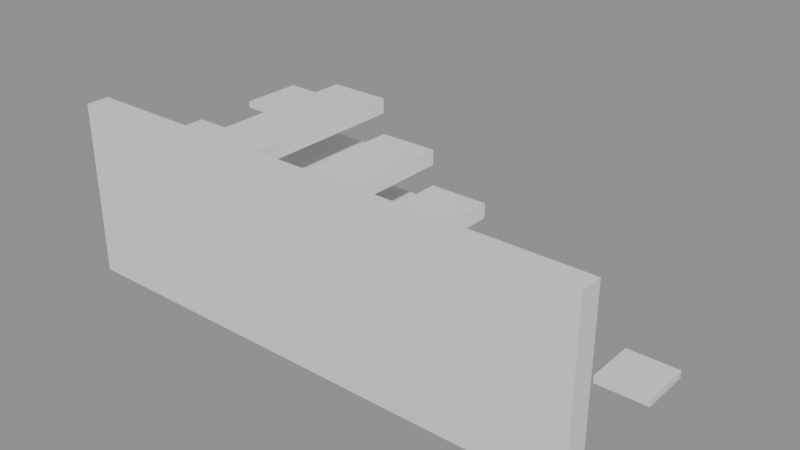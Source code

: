# Source: building_lego.blend  (saved by Blender 5.0.119; exported with 4.5.12 LTS)
import bpy
from mathutils import Matrix  # noqa: F401  (used for matrix-valued properties, if any)

bpy.ops.wm.read_factory_settings(use_empty=True)
scene = bpy.context.scene
scene.name = 'Scene'

# ---- collections
col_01_paredes_externas = bpy.data.collections.new('01_Paredes_Externas'); scene.collection.children.link(col_01_paredes_externas)
col_03_pisos_escadas = bpy.data.collections.new('03_Pisos_Escadas'); scene.collection.children.link(col_03_pisos_escadas)
col_04_moveis_decoracoes = bpy.data.collections.new('04_Moveis_Decoracoes'); scene.collection.children.link(col_04_moveis_decoracoes)

# ---- materials (node trees are filled in below, after node groups)
mat_mat_parede_externa = bpy.data.materials.new('Mat_Parede_Externa')
mat_mat_pisos = bpy.data.materials.new('Mat_Pisos')
mat_mat_moveis = bpy.data.materials.new('Mat_Moveis')

# ---- material node trees
mat_mat_parede_externa.use_nodes = True; mat_mat_parede_externa.node_tree.nodes.clear()
_N = mat_mat_parede_externa.node_tree.nodes; _L = mat_mat_parede_externa.node_tree.links
n0 = _N.new('ShaderNodeBsdfPrincipled'); n0.name = 'BSDF - Pré-fundamentado'; n0.location = (-200, 100)
n1 = _N.new('ShaderNodeOutputMaterial'); n1.name = 'Saída de material'; n1.location = (200, 100)
_L.new(n0.outputs[0], n1.inputs[0])
n1.is_active_output = True
mat_mat_pisos.use_nodes = True; mat_mat_pisos.node_tree.nodes.clear()
_N = mat_mat_pisos.node_tree.nodes; _L = mat_mat_pisos.node_tree.links
n0 = _N.new('ShaderNodeBsdfPrincipled'); n0.name = 'BSDF - Pré-fundamentado'; n0.location = (-200, 100)
n1 = _N.new('ShaderNodeOutputMaterial'); n1.name = 'Saída de material'; n1.location = (200, 100)
_L.new(n0.outputs[0], n1.inputs[0])
n1.is_active_output = True
mat_mat_moveis.use_nodes = True; mat_mat_moveis.node_tree.nodes.clear()
_N = mat_mat_moveis.node_tree.nodes; _L = mat_mat_moveis.node_tree.links
n0 = _N.new('ShaderNodeBsdfPrincipled'); n0.name = 'BSDF - Pré-fundamentado'; n0.location = (-200, 100)
n1 = _N.new('ShaderNodeOutputMaterial'); n1.name = 'Saída de material'; n1.location = (200, 100)
_L.new(n0.outputs[0], n1.inputs[0])
n1.is_active_output = True

# ---- meshes
me_bloco_dungeon_wall_4832_215_z44 = bpy.data.meshes.new('Bloco_dungeon_wall_4832_215_z44')
me_bloco_dungeon_wall_4832_215_z44.from_pydata([(-0.5, -0.175, -1.32), (0.5, -0.175, -1.32), (0.5, 0.175, -1.32), (-0.5, 0.175, -1.32), (-0.5, -0.175, 1.32), (0.5, -0.175, 1.32), (0.5, 0.175, 1.32), (-0.5, 0.175, 1.32)], [], [(0, 1, 2, 3), (4, 7, 6, 5), (0, 4, 5, 1), (2, 6, 7, 3), (0, 3, 7, 4), (1, 5, 6, 2)])
me_bloco_dungeon_wall_4832_215_z44.materials.append(mat_mat_parede_externa)
me_bloco_dungeon_wall_4832_215_z44.update()
me_bloco_dungeon_wall_4833_215_z44 = bpy.data.meshes.new('Bloco_dungeon_wall_4833_215_z44')
me_bloco_dungeon_wall_4833_215_z44.from_pydata([(-0.5, -0.175, -1.32), (0.5, -0.175, -1.32), (0.5, 0.175, -1.32), (-0.5, 0.175, -1.32), (-0.5, -0.175, 1.32), (0.5, -0.175, 1.32), (0.5, 0.175, 1.32), (-0.5, 0.175, 1.32)], [], [(0, 1, 2, 3), (4, 7, 6, 5), (0, 4, 5, 1), (2, 6, 7, 3), (0, 3, 7, 4), (1, 5, 6, 2)])
me_bloco_dungeon_wall_4833_215_z44.materials.append(mat_mat_parede_externa)
me_bloco_dungeon_wall_4833_215_z44.update()
me_bloco_dungeon_wall_4834_215_z44 = bpy.data.meshes.new('Bloco_dungeon_wall_4834_215_z44')
me_bloco_dungeon_wall_4834_215_z44.from_pydata([(-0.5, -0.175, -1.32), (0.5, -0.175, -1.32), (0.5, 0.175, -1.32), (-0.5, 0.175, -1.32), (-0.5, -0.175, 1.32), (0.5, -0.175, 1.32), (0.5, 0.175, 1.32), (-0.5, 0.175, 1.32)], [], [(0, 1, 2, 3), (4, 7, 6, 5), (0, 4, 5, 1), (2, 6, 7, 3), (0, 3, 7, 4), (1, 5, 6, 2)])
me_bloco_dungeon_wall_4834_215_z44.materials.append(mat_mat_parede_externa)
me_bloco_dungeon_wall_4834_215_z44.update()
me_bloco_dungeon_wall_4835_215_z44 = bpy.data.meshes.new('Bloco_dungeon_wall_4835_215_z44')
me_bloco_dungeon_wall_4835_215_z44.from_pydata([(-0.5, -0.175, -1.32), (0.5, -0.175, -1.32), (0.5, 0.175, -1.32), (-0.5, 0.175, -1.32), (-0.5, -0.175, 1.32), (0.5, -0.175, 1.32), (0.5, 0.175, 1.32), (-0.5, 0.175, 1.32)], [], [(0, 1, 2, 3), (4, 7, 6, 5), (0, 4, 5, 1), (2, 6, 7, 3), (0, 3, 7, 4), (1, 5, 6, 2)])
me_bloco_dungeon_wall_4835_215_z44.materials.append(mat_mat_parede_externa)
me_bloco_dungeon_wall_4835_215_z44.update()
me_bloco_dungeon_wall_4836_215_z44 = bpy.data.meshes.new('Bloco_dungeon_wall_4836_215_z44')
me_bloco_dungeon_wall_4836_215_z44.from_pydata([(-0.5, -0.175, -1.32), (0.5, -0.175, -1.32), (0.5, 0.175, -1.32), (-0.5, 0.175, -1.32), (-0.5, -0.175, 1.32), (0.5, -0.175, 1.32), (0.5, 0.175, 1.32), (-0.5, 0.175, 1.32)], [], [(0, 1, 2, 3), (4, 7, 6, 5), (0, 4, 5, 1), (2, 6, 7, 3), (0, 3, 7, 4), (1, 5, 6, 2)])
me_bloco_dungeon_wall_4836_215_z44.materials.append(mat_mat_parede_externa)
me_bloco_dungeon_wall_4836_215_z44.update()
me_bloco_dungeon_wall_4837_215_z44 = bpy.data.meshes.new('Bloco_dungeon_wall_4837_215_z44')
me_bloco_dungeon_wall_4837_215_z44.from_pydata([(-0.5, -0.175, -1.32), (0.5, -0.175, -1.32), (0.5, 0.175, -1.32), (-0.5, 0.175, -1.32), (-0.5, -0.175, 1.32), (0.5, -0.175, 1.32), (0.5, 0.175, 1.32), (-0.5, 0.175, 1.32)], [], [(0, 1, 2, 3), (4, 7, 6, 5), (0, 4, 5, 1), (2, 6, 7, 3), (0, 3, 7, 4), (1, 5, 6, 2)])
me_bloco_dungeon_wall_4837_215_z44.materials.append(mat_mat_parede_externa)
me_bloco_dungeon_wall_4837_215_z44.update()
me_bloco_dungeon_wall_4838_215_z44 = bpy.data.meshes.new('Bloco_dungeon_wall_4838_215_z44')
me_bloco_dungeon_wall_4838_215_z44.from_pydata([(-0.5, -0.175, -1.32), (0.5, -0.175, -1.32), (0.5, 0.175, -1.32), (-0.5, 0.175, -1.32), (-0.5, -0.175, 1.32), (0.5, -0.175, 1.32), (0.5, 0.175, 1.32), (-0.5, 0.175, 1.32)], [], [(0, 1, 2, 3), (4, 7, 6, 5), (0, 4, 5, 1), (2, 6, 7, 3), (0, 3, 7, 4), (1, 5, 6, 2)])
me_bloco_dungeon_wall_4838_215_z44.materials.append(mat_mat_parede_externa)
me_bloco_dungeon_wall_4838_215_z44.update()
me_bloco_dungeon_wall_4839_215_z44 = bpy.data.meshes.new('Bloco_dungeon_wall_4839_215_z44')
me_bloco_dungeon_wall_4839_215_z44.from_pydata([(-0.5, -0.175, -1.32), (0.5, -0.175, -1.32), (0.5, 0.175, -1.32), (-0.5, 0.175, -1.32), (-0.5, -0.175, 1.32), (0.5, -0.175, 1.32), (0.5, 0.175, 1.32), (-0.5, 0.175, 1.32)], [], [(0, 1, 2, 3), (4, 7, 6, 5), (0, 4, 5, 1), (2, 6, 7, 3), (0, 3, 7, 4), (1, 5, 6, 2)])
me_bloco_dungeon_wall_4839_215_z44.materials.append(mat_mat_parede_externa)
me_bloco_dungeon_wall_4839_215_z44.update()
me_piso_stone_4832_216_z59 = bpy.data.meshes.new('Piso_stone_4832_216_z59')
me_piso_stone_4832_216_z59.from_pydata([(-0.5, -0.5, -0.05), (0.5, -0.5, -0.05), (0.5, 0.5, -0.05), (-0.5, 0.5, -0.05), (-0.5, -0.5, 0.05), (0.5, -0.5, 0.05), (0.5, 0.5, 0.05), (-0.5, 0.5, 0.05)], [], [(0, 1, 2, 3), (4, 7, 6, 5), (0, 4, 5, 1), (2, 6, 7, 3), (0, 3, 7, 4), (1, 5, 6, 2)])
me_piso_stone_4832_216_z59.materials.append(mat_mat_pisos)
me_piso_stone_4832_216_z59.update()
me_piso_stone_4832_216_z54 = bpy.data.meshes.new('Piso_stone_4832_216_z54')
me_piso_stone_4832_216_z54.from_pydata([(-0.5, -0.5, -0.05), (0.5, -0.5, -0.05), (0.5, 0.5, -0.05), (-0.5, 0.5, -0.05), (-0.5, -0.5, 0.05), (0.5, -0.5, 0.05), (0.5, 0.5, 0.05), (-0.5, 0.5, 0.05)], [], [(0, 1, 2, 3), (4, 7, 6, 5), (0, 4, 5, 1), (2, 6, 7, 3), (0, 3, 7, 4), (1, 5, 6, 2)])
me_piso_stone_4832_216_z54.materials.append(mat_mat_pisos)
me_piso_stone_4832_216_z54.update()
me_piso_stone_4832_216_z49 = bpy.data.meshes.new('Piso_stone_4832_216_z49')
me_piso_stone_4832_216_z49.from_pydata([(-0.5, -0.5, -0.05), (0.5, -0.5, -0.05), (0.5, 0.5, -0.05), (-0.5, 0.5, -0.05), (-0.5, -0.5, 0.05), (0.5, -0.5, 0.05), (0.5, 0.5, 0.05), (-0.5, 0.5, 0.05)], [], [(0, 1, 2, 3), (4, 7, 6, 5), (0, 4, 5, 1), (2, 6, 7, 3), (0, 3, 7, 4), (1, 5, 6, 2)])
me_piso_stone_4832_216_z49.materials.append(mat_mat_pisos)
me_piso_stone_4832_216_z49.update()
me_piso_stone_4832_216_z44 = bpy.data.meshes.new('Piso_stone_4832_216_z44')
me_piso_stone_4832_216_z44.from_pydata([(-0.5, -0.5, -0.05), (0.5, -0.5, -0.05), (0.5, 0.5, -0.05), (-0.5, 0.5, -0.05), (-0.5, -0.5, 0.05), (0.5, -0.5, 0.05), (0.5, 0.5, 0.05), (-0.5, 0.5, 0.05)], [], [(0, 1, 2, 3), (4, 7, 6, 5), (0, 4, 5, 1), (2, 6, 7, 3), (0, 3, 7, 4), (1, 5, 6, 2)])
me_piso_stone_4832_216_z44.materials.append(mat_mat_pisos)
me_piso_stone_4832_216_z44.update()
me_piso_stone_4833_216_z54 = bpy.data.meshes.new('Piso_stone_4833_216_z54')
me_piso_stone_4833_216_z54.from_pydata([(-0.5, -0.5, -0.05), (0.5, -0.5, -0.05), (0.5, 0.5, -0.05), (-0.5, 0.5, -0.05), (-0.5, -0.5, 0.05), (0.5, -0.5, 0.05), (0.5, 0.5, 0.05), (-0.5, 0.5, 0.05)], [], [(0, 1, 2, 3), (4, 7, 6, 5), (0, 4, 5, 1), (2, 6, 7, 3), (0, 3, 7, 4), (1, 5, 6, 2)])
me_piso_stone_4833_216_z54.materials.append(mat_mat_pisos)
me_piso_stone_4833_216_z54.update()
me_piso_stone_4833_216_z49 = bpy.data.meshes.new('Piso_stone_4833_216_z49')
me_piso_stone_4833_216_z49.from_pydata([(-0.5, -0.5, -0.05), (0.5, -0.5, -0.05), (0.5, 0.5, -0.05), (-0.5, 0.5, -0.05), (-0.5, -0.5, 0.05), (0.5, -0.5, 0.05), (0.5, 0.5, 0.05), (-0.5, 0.5, 0.05)], [], [(0, 1, 2, 3), (4, 7, 6, 5), (0, 4, 5, 1), (2, 6, 7, 3), (0, 3, 7, 4), (1, 5, 6, 2)])
me_piso_stone_4833_216_z49.materials.append(mat_mat_pisos)
me_piso_stone_4833_216_z49.update()
me_piso_stone_4833_216_z44 = bpy.data.meshes.new('Piso_stone_4833_216_z44')
me_piso_stone_4833_216_z44.from_pydata([(-0.5, -0.5, -0.05), (0.5, -0.5, -0.05), (0.5, 0.5, -0.05), (-0.5, 0.5, -0.05), (-0.5, -0.5, 0.05), (0.5, -0.5, 0.05), (0.5, 0.5, 0.05), (-0.5, 0.5, 0.05)], [], [(0, 1, 2, 3), (4, 7, 6, 5), (0, 4, 5, 1), (2, 6, 7, 3), (0, 3, 7, 4), (1, 5, 6, 2)])
me_piso_stone_4833_216_z44.materials.append(mat_mat_pisos)
me_piso_stone_4833_216_z44.update()
me_piso_stone_4834_216_z49 = bpy.data.meshes.new('Piso_stone_4834_216_z49')
me_piso_stone_4834_216_z49.from_pydata([(-0.5, -0.5, -0.05), (0.5, -0.5, -0.05), (0.5, 0.5, -0.05), (-0.5, 0.5, -0.05), (-0.5, -0.5, 0.05), (0.5, -0.5, 0.05), (0.5, 0.5, 0.05), (-0.5, 0.5, 0.05)], [], [(0, 1, 2, 3), (4, 7, 6, 5), (0, 4, 5, 1), (2, 6, 7, 3), (0, 3, 7, 4), (1, 5, 6, 2)])
me_piso_stone_4834_216_z49.materials.append(mat_mat_pisos)
me_piso_stone_4834_216_z49.update()
me_piso_stone_4834_216_z44 = bpy.data.meshes.new('Piso_stone_4834_216_z44')
me_piso_stone_4834_216_z44.from_pydata([(-0.5, -0.5, -0.05), (0.5, -0.5, -0.05), (0.5, 0.5, -0.05), (-0.5, 0.5, -0.05), (-0.5, -0.5, 0.05), (0.5, -0.5, 0.05), (0.5, 0.5, 0.05), (-0.5, 0.5, 0.05)], [], [(0, 1, 2, 3), (4, 7, 6, 5), (0, 4, 5, 1), (2, 6, 7, 3), (0, 3, 7, 4), (1, 5, 6, 2)])
me_piso_stone_4834_216_z44.materials.append(mat_mat_pisos)
me_piso_stone_4834_216_z44.update()
me_piso_stone_4835_216_z44 = bpy.data.meshes.new('Piso_stone_4835_216_z44')
me_piso_stone_4835_216_z44.from_pydata([(-0.5, -0.5, -0.05), (0.5, -0.5, -0.05), (0.5, 0.5, -0.05), (-0.5, 0.5, -0.05), (-0.5, -0.5, 0.05), (0.5, -0.5, 0.05), (0.5, 0.5, 0.05), (-0.5, 0.5, 0.05)], [], [(0, 1, 2, 3), (4, 7, 6, 5), (0, 4, 5, 1), (2, 6, 7, 3), (0, 3, 7, 4), (1, 5, 6, 2)])
me_piso_stone_4835_216_z44.materials.append(mat_mat_pisos)
me_piso_stone_4835_216_z44.update()
me_piso_stone_4832_217_z54 = bpy.data.meshes.new('Piso_stone_4832_217_z54')
me_piso_stone_4832_217_z54.from_pydata([(-0.5, -0.5, -0.05), (0.5, -0.5, -0.05), (0.5, 0.5, -0.05), (-0.5, 0.5, -0.05), (-0.5, -0.5, 0.05), (0.5, -0.5, 0.05), (0.5, 0.5, 0.05), (-0.5, 0.5, 0.05)], [], [(0, 1, 2, 3), (4, 7, 6, 5), (0, 4, 5, 1), (2, 6, 7, 3), (0, 3, 7, 4), (1, 5, 6, 2)])
me_piso_stone_4832_217_z54.materials.append(mat_mat_pisos)
me_piso_stone_4832_217_z54.update()
me_piso_stone_4832_217_z49 = bpy.data.meshes.new('Piso_stone_4832_217_z49')
me_piso_stone_4832_217_z49.from_pydata([(-0.5, -0.5, -0.05), (0.5, -0.5, -0.05), (0.5, 0.5, -0.05), (-0.5, 0.5, -0.05), (-0.5, -0.5, 0.05), (0.5, -0.5, 0.05), (0.5, 0.5, 0.05), (-0.5, 0.5, 0.05)], [], [(0, 1, 2, 3), (4, 7, 6, 5), (0, 4, 5, 1), (2, 6, 7, 3), (0, 3, 7, 4), (1, 5, 6, 2)])
me_piso_stone_4832_217_z49.materials.append(mat_mat_pisos)
me_piso_stone_4832_217_z49.update()
me_piso_stone_4832_217_z44 = bpy.data.meshes.new('Piso_stone_4832_217_z44')
me_piso_stone_4832_217_z44.from_pydata([(-0.5, -0.5, -0.05), (0.5, -0.5, -0.05), (0.5, 0.5, -0.05), (-0.5, 0.5, -0.05), (-0.5, -0.5, 0.05), (0.5, -0.5, 0.05), (0.5, 0.5, 0.05), (-0.5, 0.5, 0.05)], [], [(0, 1, 2, 3), (4, 7, 6, 5), (0, 4, 5, 1), (2, 6, 7, 3), (0, 3, 7, 4), (1, 5, 6, 2)])
me_piso_stone_4832_217_z44.materials.append(mat_mat_pisos)
me_piso_stone_4832_217_z44.update()
me_piso_stone_4833_217_z54 = bpy.data.meshes.new('Piso_stone_4833_217_z54')
me_piso_stone_4833_217_z54.from_pydata([(-0.5, -0.5, -0.05), (0.5, -0.5, -0.05), (0.5, 0.5, -0.05), (-0.5, 0.5, -0.05), (-0.5, -0.5, 0.05), (0.5, -0.5, 0.05), (0.5, 0.5, 0.05), (-0.5, 0.5, 0.05)], [], [(0, 1, 2, 3), (4, 7, 6, 5), (0, 4, 5, 1), (2, 6, 7, 3), (0, 3, 7, 4), (1, 5, 6, 2)])
me_piso_stone_4833_217_z54.materials.append(mat_mat_pisos)
me_piso_stone_4833_217_z54.update()
me_piso_stone_4833_217_z49 = bpy.data.meshes.new('Piso_stone_4833_217_z49')
me_piso_stone_4833_217_z49.from_pydata([(-0.5, -0.5, -0.05), (0.5, -0.5, -0.05), (0.5, 0.5, -0.05), (-0.5, 0.5, -0.05), (-0.5, -0.5, 0.05), (0.5, -0.5, 0.05), (0.5, 0.5, 0.05), (-0.5, 0.5, 0.05)], [], [(0, 1, 2, 3), (4, 7, 6, 5), (0, 4, 5, 1), (2, 6, 7, 3), (0, 3, 7, 4), (1, 5, 6, 2)])
me_piso_stone_4833_217_z49.materials.append(mat_mat_pisos)
me_piso_stone_4833_217_z49.update()
me_piso_stone_4833_217_z44 = bpy.data.meshes.new('Piso_stone_4833_217_z44')
me_piso_stone_4833_217_z44.from_pydata([(-0.5, -0.5, -0.05), (0.5, -0.5, -0.05), (0.5, 0.5, -0.05), (-0.5, 0.5, -0.05), (-0.5, -0.5, 0.05), (0.5, -0.5, 0.05), (0.5, 0.5, 0.05), (-0.5, 0.5, 0.05)], [], [(0, 1, 2, 3), (4, 7, 6, 5), (0, 4, 5, 1), (2, 6, 7, 3), (0, 3, 7, 4), (1, 5, 6, 2)])
me_piso_stone_4833_217_z44.materials.append(mat_mat_pisos)
me_piso_stone_4833_217_z44.update()
me_piso_stone_4834_217_z49 = bpy.data.meshes.new('Piso_stone_4834_217_z49')
me_piso_stone_4834_217_z49.from_pydata([(-0.5, -0.5, -0.05), (0.5, -0.5, -0.05), (0.5, 0.5, -0.05), (-0.5, 0.5, -0.05), (-0.5, -0.5, 0.05), (0.5, -0.5, 0.05), (0.5, 0.5, 0.05), (-0.5, 0.5, 0.05)], [], [(0, 1, 2, 3), (4, 7, 6, 5), (0, 4, 5, 1), (2, 6, 7, 3), (0, 3, 7, 4), (1, 5, 6, 2)])
me_piso_stone_4834_217_z49.materials.append(mat_mat_pisos)
me_piso_stone_4834_217_z49.update()
me_piso_stone_4834_217_z44 = bpy.data.meshes.new('Piso_stone_4834_217_z44')
me_piso_stone_4834_217_z44.from_pydata([(-0.5, -0.5, -0.05), (0.5, -0.5, -0.05), (0.5, 0.5, -0.05), (-0.5, 0.5, -0.05), (-0.5, -0.5, 0.05), (0.5, -0.5, 0.05), (0.5, 0.5, 0.05), (-0.5, 0.5, 0.05)], [], [(0, 1, 2, 3), (4, 7, 6, 5), (0, 4, 5, 1), (2, 6, 7, 3), (0, 3, 7, 4), (1, 5, 6, 2)])
me_piso_stone_4834_217_z44.materials.append(mat_mat_pisos)
me_piso_stone_4834_217_z44.update()
me_piso_stone_4835_217_z44 = bpy.data.meshes.new('Piso_stone_4835_217_z44')
me_piso_stone_4835_217_z44.from_pydata([(-0.5, -0.5, -0.05), (0.5, -0.5, -0.05), (0.5, 0.5, -0.05), (-0.5, 0.5, -0.05), (-0.5, -0.5, 0.05), (0.5, -0.5, 0.05), (0.5, 0.5, 0.05), (-0.5, 0.5, 0.05)], [], [(0, 1, 2, 3), (4, 7, 6, 5), (0, 4, 5, 1), (2, 6, 7, 3), (0, 3, 7, 4), (1, 5, 6, 2)])
me_piso_stone_4835_217_z44.materials.append(mat_mat_pisos)
me_piso_stone_4835_217_z44.update()
me_piso_stone_4832_218_z59 = bpy.data.meshes.new('Piso_stone_4832_218_z59')
me_piso_stone_4832_218_z59.from_pydata([(-0.5, -0.5, -0.05), (0.5, -0.5, -0.05), (0.5, 0.5, -0.05), (-0.5, 0.5, -0.05), (-0.5, -0.5, 0.05), (0.5, -0.5, 0.05), (0.5, 0.5, 0.05), (-0.5, 0.5, 0.05)], [], [(0, 1, 2, 3), (4, 7, 6, 5), (0, 4, 5, 1), (2, 6, 7, 3), (0, 3, 7, 4), (1, 5, 6, 2)])
me_piso_stone_4832_218_z59.materials.append(mat_mat_pisos)
me_piso_stone_4832_218_z59.update()
me_piso_stone_4832_218_z54 = bpy.data.meshes.new('Piso_stone_4832_218_z54')
me_piso_stone_4832_218_z54.from_pydata([(-0.5, -0.5, -0.05), (0.5, -0.5, -0.05), (0.5, 0.5, -0.05), (-0.5, 0.5, -0.05), (-0.5, -0.5, 0.05), (0.5, -0.5, 0.05), (0.5, 0.5, 0.05), (-0.5, 0.5, 0.05)], [], [(0, 1, 2, 3), (4, 7, 6, 5), (0, 4, 5, 1), (2, 6, 7, 3), (0, 3, 7, 4), (1, 5, 6, 2)])
me_piso_stone_4832_218_z54.materials.append(mat_mat_pisos)
me_piso_stone_4832_218_z54.update()
me_piso_stone_4832_218_z49 = bpy.data.meshes.new('Piso_stone_4832_218_z49')
me_piso_stone_4832_218_z49.from_pydata([(-0.5, -0.5, -0.05), (0.5, -0.5, -0.05), (0.5, 0.5, -0.05), (-0.5, 0.5, -0.05), (-0.5, -0.5, 0.05), (0.5, -0.5, 0.05), (0.5, 0.5, 0.05), (-0.5, 0.5, 0.05)], [], [(0, 1, 2, 3), (4, 7, 6, 5), (0, 4, 5, 1), (2, 6, 7, 3), (0, 3, 7, 4), (1, 5, 6, 2)])
me_piso_stone_4832_218_z49.materials.append(mat_mat_pisos)
me_piso_stone_4832_218_z49.update()
me_piso_stone_4832_218_z44 = bpy.data.meshes.new('Piso_stone_4832_218_z44')
me_piso_stone_4832_218_z44.from_pydata([(-0.5, -0.5, -0.05), (0.5, -0.5, -0.05), (0.5, 0.5, -0.05), (-0.5, 0.5, -0.05), (-0.5, -0.5, 0.05), (0.5, -0.5, 0.05), (0.5, 0.5, 0.05), (-0.5, 0.5, 0.05)], [], [(0, 1, 2, 3), (4, 7, 6, 5), (0, 4, 5, 1), (2, 6, 7, 3), (0, 3, 7, 4), (1, 5, 6, 2)])
me_piso_stone_4832_218_z44.materials.append(mat_mat_pisos)
me_piso_stone_4832_218_z44.update()
me_piso_stone_4833_218_z54 = bpy.data.meshes.new('Piso_stone_4833_218_z54')
me_piso_stone_4833_218_z54.from_pydata([(-0.5, -0.5, -0.05), (0.5, -0.5, -0.05), (0.5, 0.5, -0.05), (-0.5, 0.5, -0.05), (-0.5, -0.5, 0.05), (0.5, -0.5, 0.05), (0.5, 0.5, 0.05), (-0.5, 0.5, 0.05)], [], [(0, 1, 2, 3), (4, 7, 6, 5), (0, 4, 5, 1), (2, 6, 7, 3), (0, 3, 7, 4), (1, 5, 6, 2)])
me_piso_stone_4833_218_z54.materials.append(mat_mat_pisos)
me_piso_stone_4833_218_z54.update()
me_piso_stone_4833_218_z49 = bpy.data.meshes.new('Piso_stone_4833_218_z49')
me_piso_stone_4833_218_z49.from_pydata([(-0.5, -0.5, -0.05), (0.5, -0.5, -0.05), (0.5, 0.5, -0.05), (-0.5, 0.5, -0.05), (-0.5, -0.5, 0.05), (0.5, -0.5, 0.05), (0.5, 0.5, 0.05), (-0.5, 0.5, 0.05)], [], [(0, 1, 2, 3), (4, 7, 6, 5), (0, 4, 5, 1), (2, 6, 7, 3), (0, 3, 7, 4), (1, 5, 6, 2)])
me_piso_stone_4833_218_z49.materials.append(mat_mat_pisos)
me_piso_stone_4833_218_z49.update()
me_piso_stone_4833_218_z44 = bpy.data.meshes.new('Piso_stone_4833_218_z44')
me_piso_stone_4833_218_z44.from_pydata([(-0.5, -0.5, -0.05), (0.5, -0.5, -0.05), (0.5, 0.5, -0.05), (-0.5, 0.5, -0.05), (-0.5, -0.5, 0.05), (0.5, -0.5, 0.05), (0.5, 0.5, 0.05), (-0.5, 0.5, 0.05)], [], [(0, 1, 2, 3), (4, 7, 6, 5), (0, 4, 5, 1), (2, 6, 7, 3), (0, 3, 7, 4), (1, 5, 6, 2)])
me_piso_stone_4833_218_z44.materials.append(mat_mat_pisos)
me_piso_stone_4833_218_z44.update()
me_piso_stone_4834_218_z49 = bpy.data.meshes.new('Piso_stone_4834_218_z49')
me_piso_stone_4834_218_z49.from_pydata([(-0.5, -0.5, -0.05), (0.5, -0.5, -0.05), (0.5, 0.5, -0.05), (-0.5, 0.5, -0.05), (-0.5, -0.5, 0.05), (0.5, -0.5, 0.05), (0.5, 0.5, 0.05), (-0.5, 0.5, 0.05)], [], [(0, 1, 2, 3), (4, 7, 6, 5), (0, 4, 5, 1), (2, 6, 7, 3), (0, 3, 7, 4), (1, 5, 6, 2)])
me_piso_stone_4834_218_z49.materials.append(mat_mat_pisos)
me_piso_stone_4834_218_z49.update()
me_piso_stone_4834_218_z44 = bpy.data.meshes.new('Piso_stone_4834_218_z44')
me_piso_stone_4834_218_z44.from_pydata([(-0.5, -0.5, -0.05), (0.5, -0.5, -0.05), (0.5, 0.5, -0.05), (-0.5, 0.5, -0.05), (-0.5, -0.5, 0.05), (0.5, -0.5, 0.05), (0.5, 0.5, 0.05), (-0.5, 0.5, 0.05)], [], [(0, 1, 2, 3), (4, 7, 6, 5), (0, 4, 5, 1), (2, 6, 7, 3), (0, 3, 7, 4), (1, 5, 6, 2)])
me_piso_stone_4834_218_z44.materials.append(mat_mat_pisos)
me_piso_stone_4834_218_z44.update()
me_piso_stone_4835_218_z44 = bpy.data.meshes.new('Piso_stone_4835_218_z44')
me_piso_stone_4835_218_z44.from_pydata([(-0.5, -0.5, -0.05), (0.5, -0.5, -0.05), (0.5, 0.5, -0.05), (-0.5, 0.5, -0.05), (-0.5, -0.5, 0.05), (0.5, -0.5, 0.05), (0.5, 0.5, 0.05), (-0.5, 0.5, 0.05)], [], [(0, 1, 2, 3), (4, 7, 6, 5), (0, 4, 5, 1), (2, 6, 7, 3), (0, 3, 7, 4), (1, 5, 6, 2)])
me_piso_stone_4835_218_z44.materials.append(mat_mat_pisos)
me_piso_stone_4835_218_z44.update()
me_degrau_4833_216_z59 = bpy.data.meshes.new('Degrau_4833_216_z59')
me_degrau_4833_216_z59.from_pydata([(-0.5, -0.5, -0.125), (0.5, -0.5, -0.125), (0.5, 0.5, -0.125), (-0.5, 0.5, -0.125), (-0.5, -0.5, 0.125), (0.5, -0.5, 0.125), (0.5, 0.5, 0.125), (-0.5, 0.5, 0.125)], [], [(0, 1, 2, 3), (4, 7, 6, 5), (0, 4, 5, 1), (2, 6, 7, 3), (0, 3, 7, 4), (1, 5, 6, 2)])
me_degrau_4833_216_z59.materials.append(mat_mat_pisos)
me_degrau_4833_216_z59.update()
me_degrau_4834_216_z54 = bpy.data.meshes.new('Degrau_4834_216_z54')
me_degrau_4834_216_z54.from_pydata([(-0.5, -0.5, -0.125), (0.5, -0.5, -0.125), (0.5, 0.5, -0.125), (-0.5, 0.5, -0.125), (-0.5, -0.5, 0.125), (0.5, -0.5, 0.125), (0.5, 0.5, 0.125), (-0.5, 0.5, 0.125)], [], [(0, 1, 2, 3), (4, 7, 6, 5), (0, 4, 5, 1), (2, 6, 7, 3), (0, 3, 7, 4), (1, 5, 6, 2)])
me_degrau_4834_216_z54.materials.append(mat_mat_pisos)
me_degrau_4834_216_z54.update()
me_degrau_4835_216_z49 = bpy.data.meshes.new('Degrau_4835_216_z49')
me_degrau_4835_216_z49.from_pydata([(-0.5, -0.5, -0.125), (0.5, -0.5, -0.125), (0.5, 0.5, -0.125), (-0.5, 0.5, -0.125), (-0.5, -0.5, 0.125), (0.5, -0.5, 0.125), (0.5, 0.5, 0.125), (-0.5, 0.5, 0.125)], [], [(0, 1, 2, 3), (4, 7, 6, 5), (0, 4, 5, 1), (2, 6, 7, 3), (0, 3, 7, 4), (1, 5, 6, 2)])
me_degrau_4835_216_z49.materials.append(mat_mat_pisos)
me_degrau_4835_216_z49.update()
me_degrau_4836_216_z44 = bpy.data.meshes.new('Degrau_4836_216_z44')
me_degrau_4836_216_z44.from_pydata([(-0.5, -0.5, -0.125), (0.5, -0.5, -0.125), (0.5, 0.5, -0.125), (-0.5, 0.5, -0.125), (-0.5, -0.5, 0.125), (0.5, -0.5, 0.125), (0.5, 0.5, 0.125), (-0.5, 0.5, 0.125)], [], [(0, 1, 2, 3), (4, 7, 6, 5), (0, 4, 5, 1), (2, 6, 7, 3), (0, 3, 7, 4), (1, 5, 6, 2)])
me_degrau_4836_216_z44.materials.append(mat_mat_pisos)
me_degrau_4836_216_z44.update()
me_degrau_4833_217_z59 = bpy.data.meshes.new('Degrau_4833_217_z59')
me_degrau_4833_217_z59.from_pydata([(-0.5, -0.5, -0.125), (0.5, -0.5, -0.125), (0.5, 0.5, -0.125), (-0.5, 0.5, -0.125), (-0.5, -0.5, 0.125), (0.5, -0.5, 0.125), (0.5, 0.5, 0.125), (-0.5, 0.5, 0.125)], [], [(0, 1, 2, 3), (4, 7, 6, 5), (0, 4, 5, 1), (2, 6, 7, 3), (0, 3, 7, 4), (1, 5, 6, 2)])
me_degrau_4833_217_z59.materials.append(mat_mat_pisos)
me_degrau_4833_217_z59.update()
me_degrau_4834_217_z54 = bpy.data.meshes.new('Degrau_4834_217_z54')
me_degrau_4834_217_z54.from_pydata([(-0.5, -0.5, -0.125), (0.5, -0.5, -0.125), (0.5, 0.5, -0.125), (-0.5, 0.5, -0.125), (-0.5, -0.5, 0.125), (0.5, -0.5, 0.125), (0.5, 0.5, 0.125), (-0.5, 0.5, 0.125)], [], [(0, 1, 2, 3), (4, 7, 6, 5), (0, 4, 5, 1), (2, 6, 7, 3), (0, 3, 7, 4), (1, 5, 6, 2)])
me_degrau_4834_217_z54.materials.append(mat_mat_pisos)
me_degrau_4834_217_z54.update()
me_degrau_4835_217_z49 = bpy.data.meshes.new('Degrau_4835_217_z49')
me_degrau_4835_217_z49.from_pydata([(-0.5, -0.5, -0.125), (0.5, -0.5, -0.125), (0.5, 0.5, -0.125), (-0.5, 0.5, -0.125), (-0.5, -0.5, 0.125), (0.5, -0.5, 0.125), (0.5, 0.5, 0.125), (-0.5, 0.5, 0.125)], [], [(0, 1, 2, 3), (4, 7, 6, 5), (0, 4, 5, 1), (2, 6, 7, 3), (0, 3, 7, 4), (1, 5, 6, 2)])
me_degrau_4835_217_z49.materials.append(mat_mat_pisos)
me_degrau_4835_217_z49.update()
me_degrau_4836_217_z44 = bpy.data.meshes.new('Degrau_4836_217_z44')
me_degrau_4836_217_z44.from_pydata([(-0.5, -0.5, -0.125), (0.5, -0.5, -0.125), (0.5, 0.5, -0.125), (-0.5, 0.5, -0.125), (-0.5, -0.5, 0.125), (0.5, -0.5, 0.125), (0.5, 0.5, 0.125), (-0.5, 0.5, 0.125)], [], [(0, 1, 2, 3), (4, 7, 6, 5), (0, 4, 5, 1), (2, 6, 7, 3), (0, 3, 7, 4), (1, 5, 6, 2)])
me_degrau_4836_217_z44.materials.append(mat_mat_pisos)
me_degrau_4836_217_z44.update()
me_degrau_4833_218_z59 = bpy.data.meshes.new('Degrau_4833_218_z59')
me_degrau_4833_218_z59.from_pydata([(-0.5, -0.5, -0.125), (0.5, -0.5, -0.125), (0.5, 0.5, -0.125), (-0.5, 0.5, -0.125), (-0.5, -0.5, 0.125), (0.5, -0.5, 0.125), (0.5, 0.5, 0.125), (-0.5, 0.5, 0.125)], [], [(0, 1, 2, 3), (4, 7, 6, 5), (0, 4, 5, 1), (2, 6, 7, 3), (0, 3, 7, 4), (1, 5, 6, 2)])
me_degrau_4833_218_z59.materials.append(mat_mat_pisos)
me_degrau_4833_218_z59.update()
me_degrau_4834_218_z54 = bpy.data.meshes.new('Degrau_4834_218_z54')
me_degrau_4834_218_z54.from_pydata([(-0.5, -0.5, -0.125), (0.5, -0.5, -0.125), (0.5, 0.5, -0.125), (-0.5, 0.5, -0.125), (-0.5, -0.5, 0.125), (0.5, -0.5, 0.125), (0.5, 0.5, 0.125), (-0.5, 0.5, 0.125)], [], [(0, 1, 2, 3), (4, 7, 6, 5), (0, 4, 5, 1), (2, 6, 7, 3), (0, 3, 7, 4), (1, 5, 6, 2)])
me_degrau_4834_218_z54.materials.append(mat_mat_pisos)
me_degrau_4834_218_z54.update()
me_degrau_4835_218_z49 = bpy.data.meshes.new('Degrau_4835_218_z49')
me_degrau_4835_218_z49.from_pydata([(-0.5, -0.5, -0.125), (0.5, -0.5, -0.125), (0.5, 0.5, -0.125), (-0.5, 0.5, -0.125), (-0.5, -0.5, 0.125), (0.5, -0.5, 0.125), (0.5, 0.5, 0.125), (-0.5, 0.5, 0.125)], [], [(0, 1, 2, 3), (4, 7, 6, 5), (0, 4, 5, 1), (2, 6, 7, 3), (0, 3, 7, 4), (1, 5, 6, 2)])
me_degrau_4835_218_z49.materials.append(mat_mat_pisos)
me_degrau_4835_218_z49.update()
me_degrau_4836_218_z44 = bpy.data.meshes.new('Degrau_4836_218_z44')
me_degrau_4836_218_z44.from_pydata([(-0.5, -0.5, -0.125), (0.5, -0.5, -0.125), (0.5, 0.5, -0.125), (-0.5, 0.5, -0.125), (-0.5, -0.5, 0.125), (0.5, -0.5, 0.125), (0.5, 0.5, 0.125), (-0.5, 0.5, 0.125)], [], [(0, 1, 2, 3), (4, 7, 6, 5), (0, 4, 5, 1), (2, 6, 7, 3), (0, 3, 7, 4), (1, 5, 6, 2)])
me_degrau_4836_218_z44.materials.append(mat_mat_pisos)
me_degrau_4836_218_z44.update()
me_movel_garbage_4839_217_z44 = bpy.data.meshes.new('Movel_garbage_4839_217_z44')
me_movel_garbage_4839_217_z44.from_pydata([(-0.4, -0.4, -0.06), (0.4, -0.4, -0.06), (0.4, 0.4, -0.06), (-0.4, 0.4, -0.06), (-0.4, -0.4, 0.06), (0.4, -0.4, 0.06), (0.4, 0.4, 0.06), (-0.4, 0.4, 0.06)], [], [(0, 1, 2, 3), (4, 7, 6, 5), (0, 4, 5, 1), (2, 6, 7, 3), (0, 3, 7, 4), (1, 5, 6, 2)])
me_movel_garbage_4839_217_z44.materials.append(mat_mat_moveis)
me_movel_garbage_4839_217_z44.update()

# ---- objects
ob_parede_externa_norte_y215_x4832_4839 = bpy.data.objects.new('Parede_Externa_Norte_Y215_X4832_4839', None)
ob_bloco_dungeon_wall_4832_215_z44 = bpy.data.objects.new('Bloco_dungeon_wall_4832_215_z44', me_bloco_dungeon_wall_4832_215_z44)
ob_bloco_dungeon_wall_4833_215_z44 = bpy.data.objects.new('Bloco_dungeon_wall_4833_215_z44', me_bloco_dungeon_wall_4833_215_z44)
ob_bloco_dungeon_wall_4834_215_z44 = bpy.data.objects.new('Bloco_dungeon_wall_4834_215_z44', me_bloco_dungeon_wall_4834_215_z44)
ob_bloco_dungeon_wall_4835_215_z44 = bpy.data.objects.new('Bloco_dungeon_wall_4835_215_z44', me_bloco_dungeon_wall_4835_215_z44)
ob_bloco_dungeon_wall_4836_215_z44 = bpy.data.objects.new('Bloco_dungeon_wall_4836_215_z44', me_bloco_dungeon_wall_4836_215_z44)
ob_bloco_dungeon_wall_4837_215_z44 = bpy.data.objects.new('Bloco_dungeon_wall_4837_215_z44', me_bloco_dungeon_wall_4837_215_z44)
ob_bloco_dungeon_wall_4838_215_z44 = bpy.data.objects.new('Bloco_dungeon_wall_4838_215_z44', me_bloco_dungeon_wall_4838_215_z44)
ob_bloco_dungeon_wall_4839_215_z44 = bpy.data.objects.new('Bloco_dungeon_wall_4839_215_z44', me_bloco_dungeon_wall_4839_215_z44)
ob_pisos_lajes = bpy.data.objects.new('Pisos_Lajes', None)
ob_piso_stone_4832_216_z59 = bpy.data.objects.new('Piso_stone_4832_216_z59', me_piso_stone_4832_216_z59)
ob_piso_stone_4832_216_z54 = bpy.data.objects.new('Piso_stone_4832_216_z54', me_piso_stone_4832_216_z54)
ob_piso_stone_4832_216_z49 = bpy.data.objects.new('Piso_stone_4832_216_z49', me_piso_stone_4832_216_z49)
ob_piso_stone_4832_216_z44 = bpy.data.objects.new('Piso_stone_4832_216_z44', me_piso_stone_4832_216_z44)
ob_piso_stone_4833_216_z54 = bpy.data.objects.new('Piso_stone_4833_216_z54', me_piso_stone_4833_216_z54)
ob_piso_stone_4833_216_z49 = bpy.data.objects.new('Piso_stone_4833_216_z49', me_piso_stone_4833_216_z49)
ob_piso_stone_4833_216_z44 = bpy.data.objects.new('Piso_stone_4833_216_z44', me_piso_stone_4833_216_z44)
ob_piso_stone_4834_216_z49 = bpy.data.objects.new('Piso_stone_4834_216_z49', me_piso_stone_4834_216_z49)
ob_piso_stone_4834_216_z44 = bpy.data.objects.new('Piso_stone_4834_216_z44', me_piso_stone_4834_216_z44)
ob_piso_stone_4835_216_z44 = bpy.data.objects.new('Piso_stone_4835_216_z44', me_piso_stone_4835_216_z44)
ob_piso_stone_4832_217_z54 = bpy.data.objects.new('Piso_stone_4832_217_z54', me_piso_stone_4832_217_z54)
ob_piso_stone_4832_217_z49 = bpy.data.objects.new('Piso_stone_4832_217_z49', me_piso_stone_4832_217_z49)
ob_piso_stone_4832_217_z44 = bpy.data.objects.new('Piso_stone_4832_217_z44', me_piso_stone_4832_217_z44)
ob_piso_stone_4833_217_z54 = bpy.data.objects.new('Piso_stone_4833_217_z54', me_piso_stone_4833_217_z54)
ob_piso_stone_4833_217_z49 = bpy.data.objects.new('Piso_stone_4833_217_z49', me_piso_stone_4833_217_z49)
ob_piso_stone_4833_217_z44 = bpy.data.objects.new('Piso_stone_4833_217_z44', me_piso_stone_4833_217_z44)
ob_piso_stone_4834_217_z49 = bpy.data.objects.new('Piso_stone_4834_217_z49', me_piso_stone_4834_217_z49)
ob_piso_stone_4834_217_z44 = bpy.data.objects.new('Piso_stone_4834_217_z44', me_piso_stone_4834_217_z44)
ob_piso_stone_4835_217_z44 = bpy.data.objects.new('Piso_stone_4835_217_z44', me_piso_stone_4835_217_z44)
ob_piso_stone_4832_218_z59 = bpy.data.objects.new('Piso_stone_4832_218_z59', me_piso_stone_4832_218_z59)
ob_piso_stone_4832_218_z54 = bpy.data.objects.new('Piso_stone_4832_218_z54', me_piso_stone_4832_218_z54)
ob_piso_stone_4832_218_z49 = bpy.data.objects.new('Piso_stone_4832_218_z49', me_piso_stone_4832_218_z49)
ob_piso_stone_4832_218_z44 = bpy.data.objects.new('Piso_stone_4832_218_z44', me_piso_stone_4832_218_z44)
ob_piso_stone_4833_218_z54 = bpy.data.objects.new('Piso_stone_4833_218_z54', me_piso_stone_4833_218_z54)
ob_piso_stone_4833_218_z49 = bpy.data.objects.new('Piso_stone_4833_218_z49', me_piso_stone_4833_218_z49)
ob_piso_stone_4833_218_z44 = bpy.data.objects.new('Piso_stone_4833_218_z44', me_piso_stone_4833_218_z44)
ob_piso_stone_4834_218_z49 = bpy.data.objects.new('Piso_stone_4834_218_z49', me_piso_stone_4834_218_z49)
ob_piso_stone_4834_218_z44 = bpy.data.objects.new('Piso_stone_4834_218_z44', me_piso_stone_4834_218_z44)
ob_piso_stone_4835_218_z44 = bpy.data.objects.new('Piso_stone_4835_218_z44', me_piso_stone_4835_218_z44)
ob_escadas_corrim_os = bpy.data.objects.new('Escadas_Corrimãos', None)
ob_degrau_4833_216_z59 = bpy.data.objects.new('Degrau_4833_216_z59', me_degrau_4833_216_z59)
ob_degrau_4834_216_z54 = bpy.data.objects.new('Degrau_4834_216_z54', me_degrau_4834_216_z54)
ob_degrau_4835_216_z49 = bpy.data.objects.new('Degrau_4835_216_z49', me_degrau_4835_216_z49)
ob_degrau_4836_216_z44 = bpy.data.objects.new('Degrau_4836_216_z44', me_degrau_4836_216_z44)
ob_degrau_4833_217_z59 = bpy.data.objects.new('Degrau_4833_217_z59', me_degrau_4833_217_z59)
ob_degrau_4834_217_z54 = bpy.data.objects.new('Degrau_4834_217_z54', me_degrau_4834_217_z54)
ob_degrau_4835_217_z49 = bpy.data.objects.new('Degrau_4835_217_z49', me_degrau_4835_217_z49)
ob_degrau_4836_217_z44 = bpy.data.objects.new('Degrau_4836_217_z44', me_degrau_4836_217_z44)
ob_degrau_4833_218_z59 = bpy.data.objects.new('Degrau_4833_218_z59', me_degrau_4833_218_z59)
ob_degrau_4834_218_z54 = bpy.data.objects.new('Degrau_4834_218_z54', me_degrau_4834_218_z54)
ob_degrau_4835_218_z49 = bpy.data.objects.new('Degrau_4835_218_z49', me_degrau_4835_218_z49)
ob_degrau_4836_218_z44 = bpy.data.objects.new('Degrau_4836_218_z44', me_degrau_4836_218_z44)
ob_moveis_decoracoes = bpy.data.objects.new('Moveis_Decoracoes', None)
ob_movel_garbage_4839_217_z44 = bpy.data.objects.new('Movel_garbage_4839_217_z44', me_movel_garbage_4839_217_z44)

# ---- transforms, parenting, visibility, modifiers, constraints
ob_parede_externa_norte_y215_x4832_4839.location = (0.0, -1.5, 0.0)
ob_parede_externa_norte_y215_x4832_4839.empty_display_type = 'CUBE'
ob_bloco_dungeon_wall_4832_215_z44.parent = ob_parede_externa_norte_y215_x4832_4839
ob_bloco_dungeon_wall_4832_215_z44.matrix_parent_inverse = Matrix(((1.0, -0.0, 0.0, -0.0), (-0.0, 1.0, -0.0, 1.5), (0.0, -0.0, 1.0, -0.0), (-0.0, 0.0, -0.0, 1.0)))
ob_bloco_dungeon_wall_4832_215_z44.location = (-3.5, -1.825, 1.32)
ob_bloco_dungeon_wall_4833_215_z44.parent = ob_parede_externa_norte_y215_x4832_4839
ob_bloco_dungeon_wall_4833_215_z44.matrix_parent_inverse = Matrix(((1.0, -0.0, 0.0, -0.0), (-0.0, 1.0, -0.0, 1.5), (0.0, -0.0, 1.0, -0.0), (-0.0, 0.0, -0.0, 1.0)))
ob_bloco_dungeon_wall_4833_215_z44.location = (-2.5, -1.825, 1.32)
ob_bloco_dungeon_wall_4834_215_z44.parent = ob_parede_externa_norte_y215_x4832_4839
ob_bloco_dungeon_wall_4834_215_z44.matrix_parent_inverse = Matrix(((1.0, -0.0, 0.0, -0.0), (-0.0, 1.0, -0.0, 1.5), (0.0, -0.0, 1.0, -0.0), (-0.0, 0.0, -0.0, 1.0)))
ob_bloco_dungeon_wall_4834_215_z44.location = (-1.5, -1.825, 1.32)
ob_bloco_dungeon_wall_4835_215_z44.parent = ob_parede_externa_norte_y215_x4832_4839
ob_bloco_dungeon_wall_4835_215_z44.matrix_parent_inverse = Matrix(((1.0, -0.0, 0.0, -0.0), (-0.0, 1.0, -0.0, 1.5), (0.0, -0.0, 1.0, -0.0), (-0.0, 0.0, -0.0, 1.0)))
ob_bloco_dungeon_wall_4835_215_z44.location = (-0.5, -1.825, 1.32)
ob_bloco_dungeon_wall_4836_215_z44.parent = ob_parede_externa_norte_y215_x4832_4839
ob_bloco_dungeon_wall_4836_215_z44.matrix_parent_inverse = Matrix(((1.0, -0.0, 0.0, -0.0), (-0.0, 1.0, -0.0, 1.5), (0.0, -0.0, 1.0, -0.0), (-0.0, 0.0, -0.0, 1.0)))
ob_bloco_dungeon_wall_4836_215_z44.location = (0.5, -1.825, 1.32)
ob_bloco_dungeon_wall_4837_215_z44.parent = ob_parede_externa_norte_y215_x4832_4839
ob_bloco_dungeon_wall_4837_215_z44.matrix_parent_inverse = Matrix(((1.0, -0.0, 0.0, -0.0), (-0.0, 1.0, -0.0, 1.5), (0.0, -0.0, 1.0, -0.0), (-0.0, 0.0, -0.0, 1.0)))
ob_bloco_dungeon_wall_4837_215_z44.location = (1.5, -1.825, 1.32)
ob_bloco_dungeon_wall_4838_215_z44.parent = ob_parede_externa_norte_y215_x4832_4839
ob_bloco_dungeon_wall_4838_215_z44.matrix_parent_inverse = Matrix(((1.0, -0.0, 0.0, -0.0), (-0.0, 1.0, -0.0, 1.5), (0.0, -0.0, 1.0, -0.0), (-0.0, 0.0, -0.0, 1.0)))
ob_bloco_dungeon_wall_4838_215_z44.location = (2.5, -1.825, 1.32)
ob_bloco_dungeon_wall_4839_215_z44.parent = ob_parede_externa_norte_y215_x4832_4839
ob_bloco_dungeon_wall_4839_215_z44.matrix_parent_inverse = Matrix(((1.0, -0.0, 0.0, -0.0), (-0.0, 1.0, -0.0, 1.5), (0.0, -0.0, 1.0, -0.0), (-0.0, 0.0, -0.0, 1.0)))
ob_bloco_dungeon_wall_4839_215_z44.location = (3.5, -1.825, 1.32)
ob_pisos_lajes.location = (0.0, 0.0, 0.0)
ob_pisos_lajes.empty_display_type = 'CUBE'
ob_piso_stone_4832_216_z59.parent = ob_pisos_lajes
ob_piso_stone_4832_216_z59.location = (-3.5, -0.5, 1.75)
ob_piso_stone_4832_216_z54.parent = ob_pisos_lajes
ob_piso_stone_4832_216_z54.location = (-3.5, -0.5, 1.15)
ob_piso_stone_4832_216_z49.parent = ob_pisos_lajes
ob_piso_stone_4832_216_z49.location = (-3.5, -0.5, 0.55)
ob_piso_stone_4832_216_z44.parent = ob_pisos_lajes
ob_piso_stone_4832_216_z44.location = (-3.5, -0.5, -0.05)
ob_piso_stone_4833_216_z54.parent = ob_pisos_lajes
ob_piso_stone_4833_216_z54.location = (-2.5, -0.5, 1.15)
ob_piso_stone_4833_216_z49.parent = ob_pisos_lajes
ob_piso_stone_4833_216_z49.location = (-2.5, -0.5, 0.55)
ob_piso_stone_4833_216_z44.parent = ob_pisos_lajes
ob_piso_stone_4833_216_z44.location = (-2.5, -0.5, -0.05)
ob_piso_stone_4834_216_z49.parent = ob_pisos_lajes
ob_piso_stone_4834_216_z49.location = (-1.5, -0.5, 0.55)
ob_piso_stone_4834_216_z44.parent = ob_pisos_lajes
ob_piso_stone_4834_216_z44.location = (-1.5, -0.5, -0.05)
ob_piso_stone_4835_216_z44.parent = ob_pisos_lajes
ob_piso_stone_4835_216_z44.location = (-0.5, -0.5, -0.05)
ob_piso_stone_4832_217_z54.parent = ob_pisos_lajes
ob_piso_stone_4832_217_z54.location = (-3.5, 0.5, 1.15)
ob_piso_stone_4832_217_z49.parent = ob_pisos_lajes
ob_piso_stone_4832_217_z49.location = (-3.5, 0.5, 0.55)
ob_piso_stone_4832_217_z44.parent = ob_pisos_lajes
ob_piso_stone_4832_217_z44.location = (-3.5, 0.5, -0.05)
ob_piso_stone_4833_217_z54.parent = ob_pisos_lajes
ob_piso_stone_4833_217_z54.location = (-2.5, 0.5, 1.15)
ob_piso_stone_4833_217_z49.parent = ob_pisos_lajes
ob_piso_stone_4833_217_z49.location = (-2.5, 0.5, 0.55)
ob_piso_stone_4833_217_z44.parent = ob_pisos_lajes
ob_piso_stone_4833_217_z44.location = (-2.5, 0.5, -0.05)
ob_piso_stone_4834_217_z49.parent = ob_pisos_lajes
ob_piso_stone_4834_217_z49.location = (-1.5, 0.5, 0.55)
ob_piso_stone_4834_217_z44.parent = ob_pisos_lajes
ob_piso_stone_4834_217_z44.location = (-1.5, 0.5, -0.05)
ob_piso_stone_4835_217_z44.parent = ob_pisos_lajes
ob_piso_stone_4835_217_z44.location = (-0.5, 0.5, -0.05)
ob_piso_stone_4832_218_z59.parent = ob_pisos_lajes
ob_piso_stone_4832_218_z59.location = (-3.5, 1.5, 1.75)
ob_piso_stone_4832_218_z54.parent = ob_pisos_lajes
ob_piso_stone_4832_218_z54.location = (-3.5, 1.5, 1.15)
ob_piso_stone_4832_218_z49.parent = ob_pisos_lajes
ob_piso_stone_4832_218_z49.location = (-3.5, 1.5, 0.55)
ob_piso_stone_4832_218_z44.parent = ob_pisos_lajes
ob_piso_stone_4832_218_z44.location = (-3.5, 1.5, -0.05)
ob_piso_stone_4833_218_z54.parent = ob_pisos_lajes
ob_piso_stone_4833_218_z54.location = (-2.5, 1.5, 1.15)
ob_piso_stone_4833_218_z49.parent = ob_pisos_lajes
ob_piso_stone_4833_218_z49.location = (-2.5, 1.5, 0.55)
ob_piso_stone_4833_218_z44.parent = ob_pisos_lajes
ob_piso_stone_4833_218_z44.location = (-2.5, 1.5, -0.05)
ob_piso_stone_4834_218_z49.parent = ob_pisos_lajes
ob_piso_stone_4834_218_z49.location = (-1.5, 1.5, 0.55)
ob_piso_stone_4834_218_z44.parent = ob_pisos_lajes
ob_piso_stone_4834_218_z44.location = (-1.5, 1.5, -0.05)
ob_piso_stone_4835_218_z44.parent = ob_pisos_lajes
ob_piso_stone_4835_218_z44.location = (-0.5, 1.5, -0.05)
ob_escadas_corrim_os.location = (0.0, 0.0, 0.0)
ob_escadas_corrim_os.empty_display_type = 'CUBE'
ob_degrau_4833_216_z59.parent = ob_escadas_corrim_os
ob_degrau_4833_216_z59.location = (-2.5, -0.5, 1.925)
ob_degrau_4834_216_z54.parent = ob_escadas_corrim_os
ob_degrau_4834_216_z54.location = (-1.5, -0.5, 1.325)
ob_degrau_4835_216_z49.parent = ob_escadas_corrim_os
ob_degrau_4835_216_z49.location = (-0.5, -0.5, 0.725)
ob_degrau_4836_216_z44.parent = ob_escadas_corrim_os
ob_degrau_4836_216_z44.location = (0.5, -0.5, 0.125)
ob_degrau_4833_217_z59.parent = ob_escadas_corrim_os
ob_degrau_4833_217_z59.location = (-2.5, 0.5, 1.925)
ob_degrau_4834_217_z54.parent = ob_escadas_corrim_os
ob_degrau_4834_217_z54.location = (-1.5, 0.5, 1.325)
ob_degrau_4835_217_z49.parent = ob_escadas_corrim_os
ob_degrau_4835_217_z49.location = (-0.5, 0.5, 0.725)
ob_degrau_4836_217_z44.parent = ob_escadas_corrim_os
ob_degrau_4836_217_z44.location = (0.5, 0.5, 0.125)
ob_degrau_4833_218_z59.parent = ob_escadas_corrim_os
ob_degrau_4833_218_z59.location = (-2.5, 1.5, 1.925)
ob_degrau_4834_218_z54.parent = ob_escadas_corrim_os
ob_degrau_4834_218_z54.location = (-1.5, 1.5, 1.325)
ob_degrau_4835_218_z49.parent = ob_escadas_corrim_os
ob_degrau_4835_218_z49.location = (-0.5, 1.5, 0.725)
ob_degrau_4836_218_z44.parent = ob_escadas_corrim_os
ob_degrau_4836_218_z44.location = (0.5, 1.5, 0.125)
ob_moveis_decoracoes.location = (0.0, 0.0, 0.0)
ob_moveis_decoracoes.empty_display_type = 'CUBE'
ob_movel_garbage_4839_217_z44.parent = ob_moveis_decoracoes
ob_movel_garbage_4839_217_z44.location = (3.5, 0.5, 0.06)

# ---- collection membership
col_01_paredes_externas.objects.link(ob_parede_externa_norte_y215_x4832_4839)
col_01_paredes_externas.objects.link(ob_bloco_dungeon_wall_4832_215_z44)
col_01_paredes_externas.objects.link(ob_bloco_dungeon_wall_4833_215_z44)
col_01_paredes_externas.objects.link(ob_bloco_dungeon_wall_4834_215_z44)
col_01_paredes_externas.objects.link(ob_bloco_dungeon_wall_4835_215_z44)
col_01_paredes_externas.objects.link(ob_bloco_dungeon_wall_4836_215_z44)
col_01_paredes_externas.objects.link(ob_bloco_dungeon_wall_4837_215_z44)
col_01_paredes_externas.objects.link(ob_bloco_dungeon_wall_4838_215_z44)
col_01_paredes_externas.objects.link(ob_bloco_dungeon_wall_4839_215_z44)
col_03_pisos_escadas.objects.link(ob_pisos_lajes)
col_03_pisos_escadas.objects.link(ob_piso_stone_4832_216_z59)
col_03_pisos_escadas.objects.link(ob_piso_stone_4832_216_z54)
col_03_pisos_escadas.objects.link(ob_piso_stone_4832_216_z49)
col_03_pisos_escadas.objects.link(ob_piso_stone_4832_216_z44)
col_03_pisos_escadas.objects.link(ob_piso_stone_4833_216_z54)
col_03_pisos_escadas.objects.link(ob_piso_stone_4833_216_z49)
col_03_pisos_escadas.objects.link(ob_piso_stone_4833_216_z44)
col_03_pisos_escadas.objects.link(ob_piso_stone_4834_216_z49)
col_03_pisos_escadas.objects.link(ob_piso_stone_4834_216_z44)
col_03_pisos_escadas.objects.link(ob_piso_stone_4835_216_z44)
col_03_pisos_escadas.objects.link(ob_piso_stone_4832_217_z54)
col_03_pisos_escadas.objects.link(ob_piso_stone_4832_217_z49)
col_03_pisos_escadas.objects.link(ob_piso_stone_4832_217_z44)
col_03_pisos_escadas.objects.link(ob_piso_stone_4833_217_z54)
col_03_pisos_escadas.objects.link(ob_piso_stone_4833_217_z49)
col_03_pisos_escadas.objects.link(ob_piso_stone_4833_217_z44)
col_03_pisos_escadas.objects.link(ob_piso_stone_4834_217_z49)
col_03_pisos_escadas.objects.link(ob_piso_stone_4834_217_z44)
col_03_pisos_escadas.objects.link(ob_piso_stone_4835_217_z44)
col_03_pisos_escadas.objects.link(ob_piso_stone_4832_218_z59)
col_03_pisos_escadas.objects.link(ob_piso_stone_4832_218_z54)
col_03_pisos_escadas.objects.link(ob_piso_stone_4832_218_z49)
col_03_pisos_escadas.objects.link(ob_piso_stone_4832_218_z44)
col_03_pisos_escadas.objects.link(ob_piso_stone_4833_218_z54)
col_03_pisos_escadas.objects.link(ob_piso_stone_4833_218_z49)
col_03_pisos_escadas.objects.link(ob_piso_stone_4833_218_z44)
col_03_pisos_escadas.objects.link(ob_piso_stone_4834_218_z49)
col_03_pisos_escadas.objects.link(ob_piso_stone_4834_218_z44)
col_03_pisos_escadas.objects.link(ob_piso_stone_4835_218_z44)
col_03_pisos_escadas.objects.link(ob_escadas_corrim_os)
col_03_pisos_escadas.objects.link(ob_degrau_4833_216_z59)
col_03_pisos_escadas.objects.link(ob_degrau_4834_216_z54)
col_03_pisos_escadas.objects.link(ob_degrau_4835_216_z49)
col_03_pisos_escadas.objects.link(ob_degrau_4836_216_z44)
col_03_pisos_escadas.objects.link(ob_degrau_4833_217_z59)
col_03_pisos_escadas.objects.link(ob_degrau_4834_217_z54)
col_03_pisos_escadas.objects.link(ob_degrau_4835_217_z49)
col_03_pisos_escadas.objects.link(ob_degrau_4836_217_z44)
col_03_pisos_escadas.objects.link(ob_degrau_4833_218_z59)
col_03_pisos_escadas.objects.link(ob_degrau_4834_218_z54)
col_03_pisos_escadas.objects.link(ob_degrau_4835_218_z49)
col_03_pisos_escadas.objects.link(ob_degrau_4836_218_z44)
col_04_moveis_decoracoes.objects.link(ob_moveis_decoracoes)
col_04_moveis_decoracoes.objects.link(ob_movel_garbage_4839_217_z44)

# ---- scene / render settings (as saved in the file)
scene.frame_start = 1; scene.frame_end = 250; scene.frame_set(1)
scene.render.engine = 'BLENDER_EEVEE_NEXT'
scene.render.bake_bias = 0.0
scene.render.bake_samples = 0
scene.cycles.sampling_pattern = 'TABULATED_SOBOL'
scene.eevee.use_volume_custom_range = False
bpy.context.view_layer.update()

# ---- added for rendering (the .blend has no active camera and no usable light): camera, sun + grey world if the file has none
cam_auto = bpy.data.cameras.new('AutoCamera')
cam_auto.lens = 50.0
cam_auto.sensor_width = 36.0
cam_auto.clip_end = 1000.0
ob_auto_camera = bpy.data.objects.new('AutoCamera', cam_auto)
scene.collection.objects.link(ob_auto_camera)
ob_auto_camera.location = (8.65506, -10.3861, 8.19405)
ob_auto_camera.rotation_euler = (1.09748, -7.21219e-08, 0.694738)
scene.camera = ob_auto_camera
light_auto_sun = bpy.data.lights.new('AutoSun', 'SUN')
light_auto_sun.energy = 3.0
light_auto_sun.angle = 0.0523599
ob_auto_sun = bpy.data.objects.new('AutoSun', light_auto_sun)
scene.collection.objects.link(ob_auto_sun)
ob_auto_sun.rotation_euler = (0.872665, 0.174533, 0.523599)
if scene.world is None:
    world_auto = bpy.data.worlds.new('AutoWorld')
    world_auto.color = (0.3, 0.3, 0.3)
    scene.world = world_auto
bpy.context.view_layer.update()
